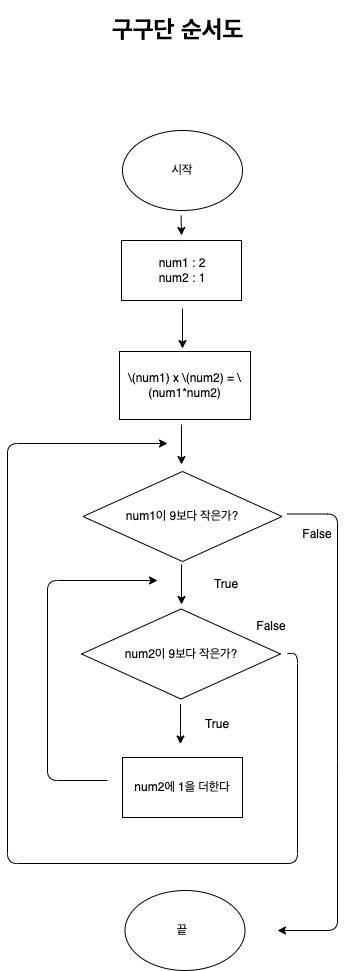

The diagram above was exported from draw.io. Its source (the exported page's mxGraphModel, read from the mxfile embedded in the PNG):
<mxGraphModel dx="1426" dy="769" grid="1" gridSize="10" guides="1" tooltips="1" connect="1" arrows="1" fold="1" page="1" pageScale="1" pageWidth="827" pageHeight="1169" math="0" shadow="0">
  <root>
    <mxCell id="0" />
    <mxCell id="1" parent="0" />
    <mxCell id="7IeFHAZK7Uv5XbNQE36_-4" value="" style="rounded=0;whiteSpace=wrap;html=1;" parent="1" vertex="1">
      <mxGeometry x="344" y="250" width="120" height="60" as="geometry" />
    </mxCell>
    <mxCell id="7IeFHAZK7Uv5XbNQE36_-5" value="num1 : 2&lt;br&gt;num2 : 1" style="text;html=1;strokeColor=none;fillColor=none;align=center;verticalAlign=middle;whiteSpace=wrap;rounded=0;" parent="1" vertex="1">
      <mxGeometry x="350" y="250" width="110" height="60" as="geometry" />
    </mxCell>
    <mxCell id="7IeFHAZK7Uv5XbNQE36_-6" value="&lt;h1&gt;구구단 순서도&lt;/h1&gt;&lt;div&gt;&lt;br&gt;&lt;/div&gt;" style="text;html=1;strokeColor=none;fillColor=none;spacing=5;spacingTop=-20;whiteSpace=wrap;overflow=hidden;rounded=0;" parent="1" vertex="1">
      <mxGeometry x="330" y="20" width="150" height="40" as="geometry" />
    </mxCell>
    <mxCell id="7IeFHAZK7Uv5XbNQE36_-7" value="" style="rhombus;whiteSpace=wrap;html=1;fillColor=none;" parent="1" vertex="1">
      <mxGeometry x="305.5" y="481" width="199" height="90" as="geometry" />
    </mxCell>
    <mxCell id="7IeFHAZK7Uv5XbNQE36_-8" value="num1이 9보다 작은가?" style="text;html=1;strokeColor=none;fillColor=none;align=center;verticalAlign=middle;whiteSpace=wrap;rounded=0;" parent="1" vertex="1">
      <mxGeometry x="330" y="513.5" width="150" height="25" as="geometry" />
    </mxCell>
    <mxCell id="7IeFHAZK7Uv5XbNQE36_-9" value="" style="rhombus;whiteSpace=wrap;html=1;fillColor=none;" parent="1" vertex="1">
      <mxGeometry x="304" y="618.5" width="199" height="90" as="geometry" />
    </mxCell>
    <mxCell id="7IeFHAZK7Uv5XbNQE36_-10" value="num2이 9보다 작은가?" style="text;html=1;strokeColor=none;fillColor=none;align=center;verticalAlign=middle;whiteSpace=wrap;rounded=0;" parent="1" vertex="1">
      <mxGeometry x="328.5" y="651" width="150" height="25" as="geometry" />
    </mxCell>
    <mxCell id="7IeFHAZK7Uv5XbNQE36_-15" value="" style="endArrow=classic;html=1;rounded=0;exitX=0.5;exitY=1;exitDx=0;exitDy=0;" parent="1" edge="1">
      <mxGeometry width="50" height="50" relative="1" as="geometry">
        <mxPoint x="405" y="318" as="sourcePoint" />
        <mxPoint x="405" y="358" as="targetPoint" />
        <Array as="points" />
      </mxGeometry>
    </mxCell>
    <mxCell id="7IeFHAZK7Uv5XbNQE36_-16" value="" style="endArrow=classic;html=1;rounded=0;exitX=0.5;exitY=1;exitDx=0;exitDy=0;" parent="1" edge="1">
      <mxGeometry width="50" height="50" relative="1" as="geometry">
        <mxPoint x="404" y="574" as="sourcePoint" />
        <mxPoint x="404" y="614" as="targetPoint" />
        <Array as="points" />
      </mxGeometry>
    </mxCell>
    <mxCell id="7IeFHAZK7Uv5XbNQE36_-17" value="True" style="text;html=1;strokeColor=none;fillColor=none;align=center;verticalAlign=middle;whiteSpace=wrap;rounded=0;" parent="1" vertex="1">
      <mxGeometry x="419" y="578.5" width="60" height="30" as="geometry" />
    </mxCell>
    <mxCell id="7IeFHAZK7Uv5XbNQE36_-18" value="False" style="text;html=1;strokeColor=none;fillColor=none;align=center;verticalAlign=middle;whiteSpace=wrap;rounded=0;" parent="1" vertex="1">
      <mxGeometry x="510" y="528.5" width="60" height="30" as="geometry" />
    </mxCell>
    <mxCell id="7IeFHAZK7Uv5XbNQE36_-20" value="" style="endArrow=classic;html=1;rounded=0;exitX=0.5;exitY=1;exitDx=0;exitDy=0;" parent="1" edge="1">
      <mxGeometry width="50" height="50" relative="1" as="geometry">
        <mxPoint x="403" y="713.5" as="sourcePoint" />
        <mxPoint x="403" y="753.5" as="targetPoint" />
        <Array as="points" />
      </mxGeometry>
    </mxCell>
    <mxCell id="7IeFHAZK7Uv5XbNQE36_-21" value="True" style="text;html=1;strokeColor=none;fillColor=none;align=center;verticalAlign=middle;whiteSpace=wrap;rounded=0;" parent="1" vertex="1">
      <mxGeometry x="410" y="718.5" width="60" height="30" as="geometry" />
    </mxCell>
    <mxCell id="7IeFHAZK7Uv5XbNQE36_-26" value="\(num1) x \(num2) = \(num1*num2)" style="text;html=1;strokeColor=default;fillColor=none;align=center;verticalAlign=middle;whiteSpace=wrap;rounded=0;" parent="1" vertex="1">
      <mxGeometry x="342" y="361" width="131" height="68" as="geometry" />
    </mxCell>
    <mxCell id="7IeFHAZK7Uv5XbNQE36_-27" value="" style="endArrow=classic;html=1;rounded=0;exitX=0.5;exitY=1;exitDx=0;exitDy=0;" parent="1" edge="1">
      <mxGeometry width="50" height="50" relative="1" as="geometry">
        <mxPoint x="404" y="434" as="sourcePoint" />
        <mxPoint x="404" y="474" as="targetPoint" />
        <Array as="points" />
      </mxGeometry>
    </mxCell>
    <mxCell id="7IeFHAZK7Uv5XbNQE36_-29" value="num2에 1을 더한다" style="rounded=0;whiteSpace=wrap;html=1;strokeColor=default;" parent="1" vertex="1">
      <mxGeometry x="345" y="767" width="120" height="60" as="geometry" />
    </mxCell>
    <mxCell id="7IeFHAZK7Uv5XbNQE36_-30" value="" style="endArrow=classic;html=1;rounded=1;" parent="1" edge="1">
      <mxGeometry width="50" height="50" relative="1" as="geometry">
        <mxPoint x="330" y="790" as="sourcePoint" />
        <mxPoint x="380" y="590" as="targetPoint" />
        <Array as="points">
          <mxPoint x="270" y="790" />
          <mxPoint x="270" y="590" />
        </Array>
      </mxGeometry>
    </mxCell>
    <mxCell id="7IeFHAZK7Uv5XbNQE36_-31" value="" style="endArrow=classic;html=1;rounded=1;" parent="1" edge="1">
      <mxGeometry width="50" height="50" relative="1" as="geometry">
        <mxPoint x="510" y="663" as="sourcePoint" />
        <mxPoint x="390" y="453" as="targetPoint" />
        <Array as="points">
          <mxPoint x="520" y="663" />
          <mxPoint x="520" y="873" />
          <mxPoint x="230" y="873" />
          <mxPoint x="230" y="453" />
        </Array>
      </mxGeometry>
    </mxCell>
    <mxCell id="7IeFHAZK7Uv5XbNQE36_-32" value="" style="endArrow=classic;html=1;rounded=1;" parent="1" edge="1">
      <mxGeometry width="50" height="50" relative="1" as="geometry">
        <mxPoint x="510" y="523.5" as="sourcePoint" />
        <mxPoint x="500" y="940" as="targetPoint" />
        <Array as="points">
          <mxPoint x="560" y="523.5" />
          <mxPoint x="560" y="770" />
          <mxPoint x="560" y="940" />
        </Array>
      </mxGeometry>
    </mxCell>
    <mxCell id="7IeFHAZK7Uv5XbNQE36_-34" value="" style="ellipse;whiteSpace=wrap;html=1;strokeColor=default;" parent="1" vertex="1">
      <mxGeometry x="347.5" y="900" width="120" height="80" as="geometry" />
    </mxCell>
    <mxCell id="7IeFHAZK7Uv5XbNQE36_-35" value="끝" style="text;html=1;strokeColor=none;fillColor=none;align=center;verticalAlign=middle;whiteSpace=wrap;rounded=0;" parent="1" vertex="1">
      <mxGeometry x="375" y="925" width="60" height="30" as="geometry" />
    </mxCell>
    <mxCell id="7IeFHAZK7Uv5XbNQE36_-38" value="" style="ellipse;whiteSpace=wrap;html=1;strokeColor=default;fillColor=none;" parent="1" vertex="1">
      <mxGeometry x="345" y="140" width="120" height="80" as="geometry" />
    </mxCell>
    <mxCell id="7IeFHAZK7Uv5XbNQE36_-39" value="시작" style="text;html=1;strokeColor=none;fillColor=none;align=center;verticalAlign=middle;whiteSpace=wrap;rounded=0;" parent="1" vertex="1">
      <mxGeometry x="375" y="165" width="60" height="30" as="geometry" />
    </mxCell>
    <mxCell id="7IeFHAZK7Uv5XbNQE36_-40" value="" style="endArrow=classic;html=1;rounded=0;exitX=0.5;exitY=1;exitDx=0;exitDy=0;" parent="1" edge="1">
      <mxGeometry width="50" height="50" relative="1" as="geometry">
        <mxPoint x="403.58" y="225" as="sourcePoint" />
        <mxPoint x="404" y="245" as="targetPoint" />
        <Array as="points" />
      </mxGeometry>
    </mxCell>
    <mxCell id="7IeFHAZK7Uv5XbNQE36_-42" value="False" style="text;html=1;strokeColor=none;fillColor=none;align=center;verticalAlign=middle;whiteSpace=wrap;rounded=0;" parent="1" vertex="1">
      <mxGeometry x="464" y="621" width="60" height="30" as="geometry" />
    </mxCell>
  </root>
</mxGraphModel>